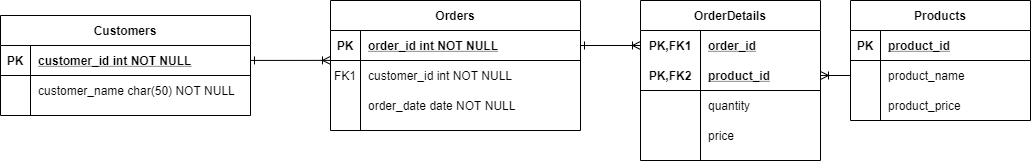

The diagram above was exported from draw.io. Its source (the exported page's mxGraphModel, read from the mxfile embedded in the PNG):
<mxGraphModel dx="782" dy="468" grid="1" gridSize="10" guides="1" tooltips="1" connect="1" arrows="1" fold="1" page="1" pageScale="1" pageWidth="850" pageHeight="1100" math="0" shadow="0" extFonts="Permanent Marker^https://fonts.googleapis.com/css?family=Permanent+Marker">
  <root>
    <mxCell id="0" />
    <mxCell id="1" parent="0" />
    <mxCell id="C-vyLk0tnHw3VtMMgP7b-1" value="" style="endArrow=ERoneToMany;startArrow=ERone;endFill=0;startFill=0;entryX=0;entryY=-0.004;entryDx=0;entryDy=0;entryPerimeter=0;" parent="1" source="C-vyLk0tnHw3VtMMgP7b-24" target="C-vyLk0tnHw3VtMMgP7b-6" edge="1">
      <mxGeometry width="100" height="100" relative="1" as="geometry">
        <mxPoint x="340" y="720" as="sourcePoint" />
        <mxPoint x="440" y="620" as="targetPoint" />
      </mxGeometry>
    </mxCell>
    <mxCell id="C-vyLk0tnHw3VtMMgP7b-12" value="" style="endArrow=ERoneToMany;startArrow=ERone;endFill=0;startFill=0;entryX=0;entryY=0.5;entryDx=0;entryDy=0;" parent="1" source="C-vyLk0tnHw3VtMMgP7b-3" target="R34G1nFxh3bGkoqi8LMx-15" edge="1">
      <mxGeometry width="100" height="100" relative="1" as="geometry">
        <mxPoint x="400" y="180" as="sourcePoint" />
        <mxPoint x="460" y="205" as="targetPoint" />
      </mxGeometry>
    </mxCell>
    <mxCell id="R34G1nFxh3bGkoqi8LMx-28" value="" style="fontSize=12;html=1;endArrow=ERoneToMany;exitX=0;exitY=0.5;exitDx=0;exitDy=0;entryX=1;entryY=0.5;entryDx=0;entryDy=0;" parent="1" source="R34G1nFxh3bGkoqi8LMx-5" target="R34G1nFxh3bGkoqi8LMx-18" edge="1">
      <mxGeometry width="100" height="100" relative="1" as="geometry">
        <mxPoint x="640" y="250" as="sourcePoint" />
        <mxPoint x="740" y="150" as="targetPoint" />
      </mxGeometry>
    </mxCell>
    <mxCell id="C-vyLk0tnHw3VtMMgP7b-2" value="Orders" style="shape=table;startSize=30;container=1;collapsible=1;childLayout=tableLayout;fixedRows=1;rowLines=0;fontStyle=1;align=center;resizeLast=1;" parent="1" vertex="1">
      <mxGeometry x="330" y="55" width="250" height="130" as="geometry" />
    </mxCell>
    <mxCell id="C-vyLk0tnHw3VtMMgP7b-3" value="" style="shape=partialRectangle;collapsible=0;dropTarget=0;pointerEvents=0;fillColor=none;points=[[0,0.5],[1,0.5]];portConstraint=eastwest;top=0;left=0;right=0;bottom=1;" parent="C-vyLk0tnHw3VtMMgP7b-2" vertex="1">
      <mxGeometry y="30" width="250" height="30" as="geometry" />
    </mxCell>
    <mxCell id="C-vyLk0tnHw3VtMMgP7b-4" value="PK" style="shape=partialRectangle;overflow=hidden;connectable=0;fillColor=none;top=0;left=0;bottom=0;right=0;fontStyle=1;" parent="C-vyLk0tnHw3VtMMgP7b-3" vertex="1">
      <mxGeometry width="30" height="30" as="geometry" />
    </mxCell>
    <mxCell id="C-vyLk0tnHw3VtMMgP7b-5" value="order_id int NOT NULL " style="shape=partialRectangle;overflow=hidden;connectable=0;fillColor=none;top=0;left=0;bottom=0;right=0;align=left;spacingLeft=6;fontStyle=5;" parent="C-vyLk0tnHw3VtMMgP7b-3" vertex="1">
      <mxGeometry x="30" width="220" height="30" as="geometry" />
    </mxCell>
    <mxCell id="C-vyLk0tnHw3VtMMgP7b-6" value="" style="shape=partialRectangle;collapsible=0;dropTarget=0;pointerEvents=0;fillColor=none;points=[[0,0.5],[1,0.5]];portConstraint=eastwest;top=0;left=0;right=0;bottom=0;" parent="C-vyLk0tnHw3VtMMgP7b-2" vertex="1">
      <mxGeometry y="60" width="250" height="30" as="geometry" />
    </mxCell>
    <mxCell id="C-vyLk0tnHw3VtMMgP7b-7" value="FK1" style="shape=partialRectangle;overflow=hidden;connectable=0;fillColor=none;top=0;left=0;bottom=0;right=0;" parent="C-vyLk0tnHw3VtMMgP7b-6" vertex="1">
      <mxGeometry width="30" height="30" as="geometry" />
    </mxCell>
    <mxCell id="C-vyLk0tnHw3VtMMgP7b-8" value="customer_id int NOT NULL" style="shape=partialRectangle;overflow=hidden;connectable=0;fillColor=none;top=0;left=0;bottom=0;right=0;align=left;spacingLeft=6;" parent="C-vyLk0tnHw3VtMMgP7b-6" vertex="1">
      <mxGeometry x="30" width="220" height="30" as="geometry" />
    </mxCell>
    <mxCell id="C-vyLk0tnHw3VtMMgP7b-9" value="" style="shape=partialRectangle;collapsible=0;dropTarget=0;pointerEvents=0;fillColor=none;points=[[0,0.5],[1,0.5]];portConstraint=eastwest;top=0;left=0;right=0;bottom=0;" parent="C-vyLk0tnHw3VtMMgP7b-2" vertex="1">
      <mxGeometry y="90" width="250" height="30" as="geometry" />
    </mxCell>
    <mxCell id="C-vyLk0tnHw3VtMMgP7b-10" value="" style="shape=partialRectangle;overflow=hidden;connectable=0;fillColor=none;top=0;left=0;bottom=0;right=0;" parent="C-vyLk0tnHw3VtMMgP7b-9" vertex="1">
      <mxGeometry width="30" height="30" as="geometry" />
    </mxCell>
    <mxCell id="C-vyLk0tnHw3VtMMgP7b-11" value="order_date date NOT NULL" style="shape=partialRectangle;overflow=hidden;connectable=0;fillColor=none;top=0;left=0;bottom=0;right=0;align=left;spacingLeft=6;" parent="C-vyLk0tnHw3VtMMgP7b-9" vertex="1">
      <mxGeometry x="30" width="220" height="30" as="geometry" />
    </mxCell>
    <mxCell id="R34G1nFxh3bGkoqi8LMx-14" value="OrderDetails" style="shape=table;startSize=30;container=1;collapsible=1;childLayout=tableLayout;fixedRows=1;rowLines=0;fontStyle=1;align=center;resizeLast=1;" parent="1" vertex="1">
      <mxGeometry x="640" y="55" width="180" height="160" as="geometry" />
    </mxCell>
    <mxCell id="R34G1nFxh3bGkoqi8LMx-15" value="" style="shape=partialRectangle;collapsible=0;dropTarget=0;pointerEvents=0;fillColor=none;top=0;left=0;bottom=0;right=0;points=[[0,0.5],[1,0.5]];portConstraint=eastwest;" parent="R34G1nFxh3bGkoqi8LMx-14" vertex="1">
      <mxGeometry y="30" width="180" height="30" as="geometry" />
    </mxCell>
    <mxCell id="R34G1nFxh3bGkoqi8LMx-16" value="PK,FK1" style="shape=partialRectangle;connectable=0;fillColor=none;top=0;left=0;bottom=0;right=0;fontStyle=1;overflow=hidden;" parent="R34G1nFxh3bGkoqi8LMx-15" vertex="1">
      <mxGeometry width="60" height="30" as="geometry" />
    </mxCell>
    <mxCell id="R34G1nFxh3bGkoqi8LMx-17" value="order_id" style="shape=partialRectangle;connectable=0;fillColor=none;top=0;left=0;bottom=0;right=0;align=left;spacingLeft=6;fontStyle=5;overflow=hidden;" parent="R34G1nFxh3bGkoqi8LMx-15" vertex="1">
      <mxGeometry x="60" width="120" height="30" as="geometry" />
    </mxCell>
    <mxCell id="R34G1nFxh3bGkoqi8LMx-18" value="" style="shape=partialRectangle;collapsible=0;dropTarget=0;pointerEvents=0;fillColor=none;top=0;left=0;bottom=1;right=0;points=[[0,0.5],[1,0.5]];portConstraint=eastwest;" parent="R34G1nFxh3bGkoqi8LMx-14" vertex="1">
      <mxGeometry y="60" width="180" height="30" as="geometry" />
    </mxCell>
    <mxCell id="R34G1nFxh3bGkoqi8LMx-19" value="PK,FK2" style="shape=partialRectangle;connectable=0;fillColor=none;top=0;left=0;bottom=0;right=0;fontStyle=1;overflow=hidden;" parent="R34G1nFxh3bGkoqi8LMx-18" vertex="1">
      <mxGeometry width="60" height="30" as="geometry" />
    </mxCell>
    <mxCell id="R34G1nFxh3bGkoqi8LMx-20" value="product_id" style="shape=partialRectangle;connectable=0;fillColor=none;top=0;left=0;bottom=0;right=0;align=left;spacingLeft=6;fontStyle=5;overflow=hidden;" parent="R34G1nFxh3bGkoqi8LMx-18" vertex="1">
      <mxGeometry x="60" width="120" height="30" as="geometry" />
    </mxCell>
    <mxCell id="R34G1nFxh3bGkoqi8LMx-21" value="" style="shape=partialRectangle;collapsible=0;dropTarget=0;pointerEvents=0;fillColor=none;top=0;left=0;bottom=0;right=0;points=[[0,0.5],[1,0.5]];portConstraint=eastwest;" parent="R34G1nFxh3bGkoqi8LMx-14" vertex="1">
      <mxGeometry y="90" width="180" height="30" as="geometry" />
    </mxCell>
    <mxCell id="R34G1nFxh3bGkoqi8LMx-22" value="" style="shape=partialRectangle;connectable=0;fillColor=none;top=0;left=0;bottom=0;right=0;editable=1;overflow=hidden;" parent="R34G1nFxh3bGkoqi8LMx-21" vertex="1">
      <mxGeometry width="60" height="30" as="geometry" />
    </mxCell>
    <mxCell id="R34G1nFxh3bGkoqi8LMx-23" value="quantity" style="shape=partialRectangle;connectable=0;fillColor=none;top=0;left=0;bottom=0;right=0;align=left;spacingLeft=6;overflow=hidden;" parent="R34G1nFxh3bGkoqi8LMx-21" vertex="1">
      <mxGeometry x="60" width="120" height="30" as="geometry" />
    </mxCell>
    <mxCell id="R34G1nFxh3bGkoqi8LMx-24" value="" style="shape=partialRectangle;collapsible=0;dropTarget=0;pointerEvents=0;fillColor=none;top=0;left=0;bottom=0;right=0;points=[[0,0.5],[1,0.5]];portConstraint=eastwest;" parent="R34G1nFxh3bGkoqi8LMx-14" vertex="1">
      <mxGeometry y="120" width="180" height="30" as="geometry" />
    </mxCell>
    <mxCell id="R34G1nFxh3bGkoqi8LMx-25" value="" style="shape=partialRectangle;connectable=0;fillColor=none;top=0;left=0;bottom=0;right=0;editable=1;overflow=hidden;" parent="R34G1nFxh3bGkoqi8LMx-24" vertex="1">
      <mxGeometry width="60" height="30" as="geometry" />
    </mxCell>
    <mxCell id="R34G1nFxh3bGkoqi8LMx-26" value="price" style="shape=partialRectangle;connectable=0;fillColor=none;top=0;left=0;bottom=0;right=0;align=left;spacingLeft=6;overflow=hidden;" parent="R34G1nFxh3bGkoqi8LMx-24" vertex="1">
      <mxGeometry x="60" width="120" height="30" as="geometry" />
    </mxCell>
    <mxCell id="R34G1nFxh3bGkoqi8LMx-1" value="Products" style="shape=table;startSize=30;container=1;collapsible=1;childLayout=tableLayout;fixedRows=1;rowLines=0;fontStyle=1;align=center;resizeLast=1;" parent="1" vertex="1">
      <mxGeometry x="850" y="55" width="180" height="120" as="geometry" />
    </mxCell>
    <mxCell id="R34G1nFxh3bGkoqi8LMx-2" value="" style="shape=partialRectangle;collapsible=0;dropTarget=0;pointerEvents=0;fillColor=none;top=0;left=0;bottom=1;right=0;points=[[0,0.5],[1,0.5]];portConstraint=eastwest;" parent="R34G1nFxh3bGkoqi8LMx-1" vertex="1">
      <mxGeometry y="30" width="180" height="30" as="geometry" />
    </mxCell>
    <mxCell id="R34G1nFxh3bGkoqi8LMx-3" value="PK" style="shape=partialRectangle;connectable=0;fillColor=none;top=0;left=0;bottom=0;right=0;fontStyle=1;overflow=hidden;" parent="R34G1nFxh3bGkoqi8LMx-2" vertex="1">
      <mxGeometry width="30" height="30" as="geometry" />
    </mxCell>
    <mxCell id="R34G1nFxh3bGkoqi8LMx-4" value="product_id" style="shape=partialRectangle;connectable=0;fillColor=none;top=0;left=0;bottom=0;right=0;align=left;spacingLeft=6;fontStyle=5;overflow=hidden;" parent="R34G1nFxh3bGkoqi8LMx-2" vertex="1">
      <mxGeometry x="30" width="150" height="30" as="geometry" />
    </mxCell>
    <mxCell id="R34G1nFxh3bGkoqi8LMx-5" value="" style="shape=partialRectangle;collapsible=0;dropTarget=0;pointerEvents=0;fillColor=none;top=0;left=0;bottom=0;right=0;points=[[0,0.5],[1,0.5]];portConstraint=eastwest;" parent="R34G1nFxh3bGkoqi8LMx-1" vertex="1">
      <mxGeometry y="60" width="180" height="30" as="geometry" />
    </mxCell>
    <mxCell id="R34G1nFxh3bGkoqi8LMx-6" value="" style="shape=partialRectangle;connectable=0;fillColor=none;top=0;left=0;bottom=0;right=0;editable=1;overflow=hidden;" parent="R34G1nFxh3bGkoqi8LMx-5" vertex="1">
      <mxGeometry width="30" height="30" as="geometry" />
    </mxCell>
    <mxCell id="R34G1nFxh3bGkoqi8LMx-7" value="product_name" style="shape=partialRectangle;connectable=0;fillColor=none;top=0;left=0;bottom=0;right=0;align=left;spacingLeft=6;overflow=hidden;" parent="R34G1nFxh3bGkoqi8LMx-5" vertex="1">
      <mxGeometry x="30" width="150" height="30" as="geometry" />
    </mxCell>
    <mxCell id="R34G1nFxh3bGkoqi8LMx-8" value="" style="shape=partialRectangle;collapsible=0;dropTarget=0;pointerEvents=0;fillColor=none;top=0;left=0;bottom=0;right=0;points=[[0,0.5],[1,0.5]];portConstraint=eastwest;" parent="R34G1nFxh3bGkoqi8LMx-1" vertex="1">
      <mxGeometry y="90" width="180" height="30" as="geometry" />
    </mxCell>
    <mxCell id="R34G1nFxh3bGkoqi8LMx-9" value="" style="shape=partialRectangle;connectable=0;fillColor=none;top=0;left=0;bottom=0;right=0;editable=1;overflow=hidden;" parent="R34G1nFxh3bGkoqi8LMx-8" vertex="1">
      <mxGeometry width="30" height="30" as="geometry" />
    </mxCell>
    <mxCell id="R34G1nFxh3bGkoqi8LMx-10" value="product_price" style="shape=partialRectangle;connectable=0;fillColor=none;top=0;left=0;bottom=0;right=0;align=left;spacingLeft=6;overflow=hidden;" parent="R34G1nFxh3bGkoqi8LMx-8" vertex="1">
      <mxGeometry x="30" width="150" height="30" as="geometry" />
    </mxCell>
    <mxCell id="C-vyLk0tnHw3VtMMgP7b-23" value="Customers" style="shape=table;startSize=30;container=1;collapsible=1;childLayout=tableLayout;fixedRows=1;rowLines=0;fontStyle=1;align=center;resizeLast=1;" parent="1" vertex="1">
      <mxGeometry y="70" width="250" height="100" as="geometry" />
    </mxCell>
    <mxCell id="C-vyLk0tnHw3VtMMgP7b-24" value="" style="shape=partialRectangle;collapsible=0;dropTarget=0;pointerEvents=0;fillColor=none;points=[[0,0.5],[1,0.5]];portConstraint=eastwest;top=0;left=0;right=0;bottom=1;" parent="C-vyLk0tnHw3VtMMgP7b-23" vertex="1">
      <mxGeometry y="30" width="250" height="30" as="geometry" />
    </mxCell>
    <mxCell id="C-vyLk0tnHw3VtMMgP7b-25" value="PK" style="shape=partialRectangle;overflow=hidden;connectable=0;fillColor=none;top=0;left=0;bottom=0;right=0;fontStyle=1;" parent="C-vyLk0tnHw3VtMMgP7b-24" vertex="1">
      <mxGeometry width="30" height="30" as="geometry" />
    </mxCell>
    <mxCell id="C-vyLk0tnHw3VtMMgP7b-26" value="customer_id int NOT NULL " style="shape=partialRectangle;overflow=hidden;connectable=0;fillColor=none;top=0;left=0;bottom=0;right=0;align=left;spacingLeft=6;fontStyle=5;" parent="C-vyLk0tnHw3VtMMgP7b-24" vertex="1">
      <mxGeometry x="30" width="220" height="30" as="geometry" />
    </mxCell>
    <mxCell id="C-vyLk0tnHw3VtMMgP7b-27" value="" style="shape=partialRectangle;collapsible=0;dropTarget=0;pointerEvents=0;fillColor=none;points=[[0,0.5],[1,0.5]];portConstraint=eastwest;top=0;left=0;right=0;bottom=0;" parent="C-vyLk0tnHw3VtMMgP7b-23" vertex="1">
      <mxGeometry y="60" width="250" height="30" as="geometry" />
    </mxCell>
    <mxCell id="C-vyLk0tnHw3VtMMgP7b-28" value="" style="shape=partialRectangle;overflow=hidden;connectable=0;fillColor=none;top=0;left=0;bottom=0;right=0;" parent="C-vyLk0tnHw3VtMMgP7b-27" vertex="1">
      <mxGeometry width="30" height="30" as="geometry" />
    </mxCell>
    <mxCell id="C-vyLk0tnHw3VtMMgP7b-29" value="customer_name char(50) NOT NULL" style="shape=partialRectangle;overflow=hidden;connectable=0;fillColor=none;top=0;left=0;bottom=0;right=0;align=left;spacingLeft=6;" parent="C-vyLk0tnHw3VtMMgP7b-27" vertex="1">
      <mxGeometry x="30" width="220" height="30" as="geometry" />
    </mxCell>
  </root>
</mxGraphModel>